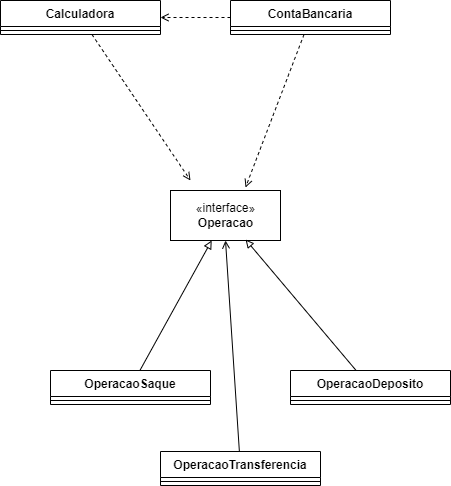

The diagram above was exported from draw.io. Its source (the exported page's mxGraphModel, read from the mxfile embedded in the PNG):
<mxGraphModel dx="779" dy="771" grid="1" gridSize="10" guides="1" tooltips="1" connect="1" arrows="1" fold="1" page="1" pageScale="1" pageWidth="827" pageHeight="1169" math="0" shadow="0">
  <root>
    <mxCell id="0" />
    <mxCell id="1" parent="0" />
    <mxCell id="WZsGwKK_ivddXeiD5-gq-27" style="edgeStyle=none;rounded=0;orthogonalLoop=1;jettySize=auto;html=1;endArrow=open;endFill=0;dashed=1;" edge="1" parent="1" source="WZsGwKK_ivddXeiD5-gq-1">
      <mxGeometry relative="1" as="geometry">
        <mxPoint x="520" y="280" as="targetPoint" />
      </mxGeometry>
    </mxCell>
    <mxCell id="WZsGwKK_ivddXeiD5-gq-1" value="Calculadora" style="swimlane;fontStyle=1;align=center;verticalAlign=top;childLayout=stackLayout;horizontal=1;startSize=26;horizontalStack=0;resizeParent=1;resizeParentMax=0;resizeLast=0;collapsible=1;marginBottom=0;" vertex="1" parent="1">
      <mxGeometry x="330" y="100" width="160" height="34" as="geometry" />
    </mxCell>
    <mxCell id="WZsGwKK_ivddXeiD5-gq-3" value="" style="line;strokeWidth=1;fillColor=none;align=left;verticalAlign=middle;spacingTop=-1;spacingLeft=3;spacingRight=3;rotatable=0;labelPosition=right;points=[];portConstraint=eastwest;strokeColor=inherit;" vertex="1" parent="WZsGwKK_ivddXeiD5-gq-1">
      <mxGeometry y="26" width="160" height="8" as="geometry" />
    </mxCell>
    <mxCell id="WZsGwKK_ivddXeiD5-gq-13" value="«interface»&lt;br&gt;&lt;b&gt;Operacao&lt;/b&gt;" style="html=1;" vertex="1" parent="1">
      <mxGeometry x="500" y="290" width="110" height="50" as="geometry" />
    </mxCell>
    <mxCell id="WZsGwKK_ivddXeiD5-gq-36" style="edgeStyle=none;rounded=0;orthogonalLoop=1;jettySize=auto;html=1;entryX=0.682;entryY=-0.06;entryDx=0;entryDy=0;entryPerimeter=0;endArrow=open;endFill=0;dashed=1;" edge="1" parent="1" source="WZsGwKK_ivddXeiD5-gq-16" target="WZsGwKK_ivddXeiD5-gq-13">
      <mxGeometry relative="1" as="geometry" />
    </mxCell>
    <mxCell id="WZsGwKK_ivddXeiD5-gq-40" style="edgeStyle=none;rounded=0;orthogonalLoop=1;jettySize=auto;html=1;entryX=1;entryY=0.5;entryDx=0;entryDy=0;dashed=1;endArrow=open;endFill=0;" edge="1" parent="1" source="WZsGwKK_ivddXeiD5-gq-16" target="WZsGwKK_ivddXeiD5-gq-1">
      <mxGeometry relative="1" as="geometry" />
    </mxCell>
    <mxCell id="WZsGwKK_ivddXeiD5-gq-16" value="ContaBancaria" style="swimlane;fontStyle=1;align=center;verticalAlign=top;childLayout=stackLayout;horizontal=1;startSize=26;horizontalStack=0;resizeParent=1;resizeParentMax=0;resizeLast=0;collapsible=1;marginBottom=0;" vertex="1" parent="1">
      <mxGeometry x="560" y="100" width="160" height="34" as="geometry" />
    </mxCell>
    <mxCell id="WZsGwKK_ivddXeiD5-gq-17" value="" style="line;strokeWidth=1;fillColor=none;align=left;verticalAlign=middle;spacingTop=-1;spacingLeft=3;spacingRight=3;rotatable=0;labelPosition=right;points=[];portConstraint=eastwest;strokeColor=inherit;" vertex="1" parent="WZsGwKK_ivddXeiD5-gq-16">
      <mxGeometry y="26" width="160" height="8" as="geometry" />
    </mxCell>
    <mxCell id="WZsGwKK_ivddXeiD5-gq-23" style="edgeStyle=none;rounded=0;orthogonalLoop=1;jettySize=auto;html=1;endArrow=block;endFill=0;" edge="1" parent="1" source="WZsGwKK_ivddXeiD5-gq-18" target="WZsGwKK_ivddXeiD5-gq-13">
      <mxGeometry relative="1" as="geometry" />
    </mxCell>
    <mxCell id="WZsGwKK_ivddXeiD5-gq-18" value="OperacaoSaque" style="swimlane;fontStyle=1;align=center;verticalAlign=top;childLayout=stackLayout;horizontal=1;startSize=26;horizontalStack=0;resizeParent=1;resizeParentMax=0;resizeLast=0;collapsible=1;marginBottom=0;" vertex="1" parent="1">
      <mxGeometry x="380" y="470" width="160" height="34" as="geometry" />
    </mxCell>
    <mxCell id="WZsGwKK_ivddXeiD5-gq-19" value="" style="line;strokeWidth=1;fillColor=none;align=left;verticalAlign=middle;spacingTop=-1;spacingLeft=3;spacingRight=3;rotatable=0;labelPosition=right;points=[];portConstraint=eastwest;strokeColor=inherit;" vertex="1" parent="WZsGwKK_ivddXeiD5-gq-18">
      <mxGeometry y="26" width="160" height="8" as="geometry" />
    </mxCell>
    <mxCell id="WZsGwKK_ivddXeiD5-gq-24" style="edgeStyle=none;rounded=0;orthogonalLoop=1;jettySize=auto;html=1;entryX=0.682;entryY=0.98;entryDx=0;entryDy=0;entryPerimeter=0;endArrow=block;endFill=0;" edge="1" parent="1" source="WZsGwKK_ivddXeiD5-gq-20" target="WZsGwKK_ivddXeiD5-gq-13">
      <mxGeometry relative="1" as="geometry" />
    </mxCell>
    <mxCell id="WZsGwKK_ivddXeiD5-gq-20" value="OperacaoDeposito" style="swimlane;fontStyle=1;align=center;verticalAlign=top;childLayout=stackLayout;horizontal=1;startSize=26;horizontalStack=0;resizeParent=1;resizeParentMax=0;resizeLast=0;collapsible=1;marginBottom=0;" vertex="1" parent="1">
      <mxGeometry x="620" y="470" width="160" height="34" as="geometry" />
    </mxCell>
    <mxCell id="WZsGwKK_ivddXeiD5-gq-21" value="" style="line;strokeWidth=1;fillColor=none;align=left;verticalAlign=middle;spacingTop=-1;spacingLeft=3;spacingRight=3;rotatable=0;labelPosition=right;points=[];portConstraint=eastwest;strokeColor=inherit;" vertex="1" parent="WZsGwKK_ivddXeiD5-gq-20">
      <mxGeometry y="26" width="160" height="8" as="geometry" />
    </mxCell>
    <mxCell id="WZsGwKK_ivddXeiD5-gq-39" style="edgeStyle=none;rounded=0;orthogonalLoop=1;jettySize=auto;html=1;entryX=0.5;entryY=1;entryDx=0;entryDy=0;endArrow=open;endFill=0;" edge="1" parent="1" source="WZsGwKK_ivddXeiD5-gq-37" target="WZsGwKK_ivddXeiD5-gq-13">
      <mxGeometry relative="1" as="geometry" />
    </mxCell>
    <mxCell id="WZsGwKK_ivddXeiD5-gq-37" value="OperacaoTransferencia" style="swimlane;fontStyle=1;align=center;verticalAlign=top;childLayout=stackLayout;horizontal=1;startSize=26;horizontalStack=0;resizeParent=1;resizeParentMax=0;resizeLast=0;collapsible=1;marginBottom=0;" vertex="1" parent="1">
      <mxGeometry x="490" y="551" width="160" height="34" as="geometry" />
    </mxCell>
    <mxCell id="WZsGwKK_ivddXeiD5-gq-38" value="" style="line;strokeWidth=1;fillColor=none;align=left;verticalAlign=middle;spacingTop=-1;spacingLeft=3;spacingRight=3;rotatable=0;labelPosition=right;points=[];portConstraint=eastwest;strokeColor=inherit;" vertex="1" parent="WZsGwKK_ivddXeiD5-gq-37">
      <mxGeometry y="26" width="160" height="8" as="geometry" />
    </mxCell>
  </root>
</mxGraphModel>